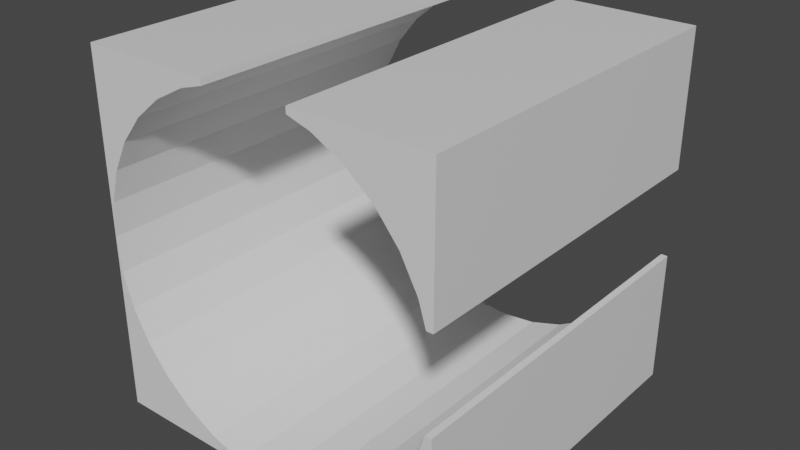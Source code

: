 # Source: roundaboutEdge.blend  (saved by Blender 3.2.14; exported with 4.5.12 LTS)
import bpy
from mathutils import Matrix  # noqa: F401  (used for matrix-valued properties, if any)

bpy.ops.wm.read_factory_settings(use_empty=True)
scene = bpy.context.scene
scene.name = 'Scene'

# ---- collections
col_collection = bpy.data.collections.new('Collection'); scene.collection.children.link(col_collection)

# ---- materials (node trees are filled in below, after node groups)
mat_material = bpy.data.materials.new('Material')
mat_material.alpha_threshold = 0.0
mat_material.use_transparent_shadow = False
mat_material.line_color = (0.0, 0.0, 0.0, 1.0)

# ---- material node trees
mat_material.use_nodes = True; mat_material.node_tree.nodes.clear()
_N = mat_material.node_tree.nodes; _L = mat_material.node_tree.links
n0 = _N.new('ShaderNodeOutputMaterial'); n0.name = 'Material Output'; n0.location = (300, 300)
n1 = _N.new('ShaderNodeBsdfPrincipled'); n1.name = 'Principled BSDF'; n1.location = (10, 300)
n1.distribution = 'GGX'
n1.subsurface_method = 'RANDOM_WALK_SKIN'
n1.inputs[2].default_value = 0.4
n1.inputs[3].default_value = 1.45
n1.inputs[27].default_value = (0.0, 0.0, 0.0, 1.0)
n1.inputs[28].default_value = 1.0
_L.new(n1.outputs[0], n0.inputs[0])
n0.is_active_output = True

# ---- world
world_world = bpy.data.worlds.new('World'); scene.world = world_world
world_world.use_nodes = True; world_world.node_tree.nodes.clear()
_N = world_world.node_tree.nodes; _L = world_world.node_tree.links
n0 = _N.new('ShaderNodeOutputWorld'); n0.name = 'World Output'; n0.location = (300, 300)
n1 = _N.new('ShaderNodeBackground'); n1.name = 'Background'; n1.location = (10, 300)
n1.inputs[0].default_value = (0.05088, 0.05088, 0.05088, 1.0)
_L.new(n1.outputs[0], n0.inputs[0])
n0.is_active_output = True
world_world.color = (0.05088, 0.05088, 0.05088)
world_world.use_sun_shadow = False
world_world.sun_shadow_jitter_overblur = 0.0

# ---- meshes
me_cube = bpy.data.meshes.new('Cube')
me_cube.from_pydata([(1.0, 1.0, 1.0), (0.0, 1.0, -1.0), (0.0, 1.0, 1.0), (1.0, 1.0, -1.0), (1.0, -1.0, 1.0), (0.1951, 0.9808, -1.0), (1.0, -1.0, -1.0), (0.1951, 0.9808, 1.0), (0.3827, 0.9239, -1.0), (-1.0, 1.0, 1.0), (0.3827, 0.9239, 1.0), (-1.0, 1.0, -1.0), (-1.0, -1.0, 1.0), (0.5556, 0.8315, -1.0), (-1.0, -1.0, -1.0), (0.5556, 0.8315, 1.0), (0.7071, 0.7071, -1.0), (0.7071, 0.7071, 1.0), (0.8315, 0.5556, -1.0), (0.8315, 0.5556, 1.0), (0.9239, 0.3827, -1.0), (0.9239, 0.3827, 1.0), (0.9239, -0.3827, -1.0), (0.9239, -0.3827, 1.0), (0.8315, -0.5556, -1.0), (0.8315, -0.5556, 1.0), (0.7071, -0.7071, -1.0), (0.7071, -0.7071, 1.0), (0.5556, -0.8315, -1.0), (0.5556, -0.8315, 1.0), (0.3827, -0.9239, -1.0), (0.3827, -0.9239, 1.0), (-0.3827, -0.9239, -1.0), (-0.3827, -0.9239, 1.0), (-0.5556, -0.8315, -1.0), (-0.5556, -0.8315, 1.0), (-0.7071, -0.7071, -1.0), (-0.7071, -0.7071, 1.0), (-0.8315, -0.5556, -1.0), (-0.8315, -0.5556, 1.0), (-0.9239, -0.3827, -1.0), (-0.9239, -0.3827, 1.0), (-0.9808, -0.1951, -1.0), (-0.9808, -0.1951, 1.0), (-1.0, 1.192e-08, -1.0), (-1.0, 1.192e-08, 1.0), (-0.9808, 0.1951, -1.0), (-0.9808, 0.1951, 1.0), (-0.9239, 0.3827, -1.0), (-0.9239, 0.3827, 1.0), (-0.8315, 0.5556, -1.0), (-0.8315, 0.5556, 1.0), (-0.7071, 0.7071, -1.0), (-0.7071, 0.7071, 1.0), (-0.5556, 0.8315, -1.0), (-0.5556, 0.8315, 1.0), (-0.3827, 0.9239, -1.0), (-0.3827, 0.9239, 1.0), (-0.1951, 0.9808, -1.0), (-0.1951, 0.9808, 1.0), (-0.25, -1.0, -1.0), (-0.25, -1.0, 1.0), (0.25, -1.0, -1.0), (0.25, -1.0, 1.0), (1.0, -0.25, -1.0), (1.0, -0.25, 1.0), (1.0, 0.25, -1.0), (1.0, 0.25, 1.0), (0.9641, 0.25, 1.0), (0.9641, 0.25, -1.0), (0.9641, -0.25, 1.0), (0.9641, -0.25, -1.0), (0.25, -0.9641, 1.0), (0.25, -0.9641, -1.0), (-0.25, -0.9641, 1.0), (-0.25, -0.9641, -1.0)], [], [(74, 33, 35, 37, 39, 41, 43, 45, 12, 61), (59, 2, 9, 45, 47, 49, 51, 53, 55, 57), (67, 0, 2, 7, 10, 15, 17, 19, 21, 68), (70, 23, 25, 27, 29, 31, 72, 63, 4, 65), (12, 14, 60, 61), (6, 4, 63, 62), (45, 9, 11, 44), (14, 12, 45, 44), (30, 28, 26, 24, 22, 71, 64, 6, 62, 73), (69, 20, 18, 16, 13, 8, 5, 1, 3, 66), (46, 44, 11, 1, 58, 56, 54, 52, 50, 48), (60, 14, 44, 42, 40, 38, 36, 34, 32, 75), (4, 6, 64, 65), (3, 0, 67, 66), (2, 0, 3, 1), (11, 9, 2, 1), (1, 5, 7, 2), (7, 5, 8, 10), (10, 8, 13, 15), (15, 13, 16, 17), (19, 17, 16, 18), (21, 19, 18, 20), (21, 20, 69, 68), (71, 22, 23, 70), (25, 23, 22, 24), (27, 25, 24, 26), (29, 27, 26, 28), (31, 29, 28, 30), (31, 30, 73, 72), (75, 32, 33, 74), (35, 33, 32, 34), (37, 35, 34, 36), (37, 36, 38, 39), (39, 38, 40, 41), (41, 40, 42, 43), (43, 42, 44, 45), (44, 46, 47, 45), (47, 46, 48, 49), (49, 48, 50, 51), (51, 50, 52, 53), (54, 55, 53, 52), (55, 54, 56, 57), (57, 56, 58, 59), (2, 59, 58, 1), (66, 67, 68, 69), (65, 64, 71, 70), (74, 61, 60, 75), (63, 72, 73, 62)])
me_cube.polygons.foreach_set('material_index', [0, 0, 0, 0, 0, 0, 0, 0, 0, 0, 0, 0, 0, 0, 0, 0, 1, 1, 1, 1, 1, 1, 1, 1, 1, 1, 1, 1, 1, 1, 1, 1, 1, 1, 1, 1, 1, 1, 1, 1, 1, 1, 1, 1, 1, 1, 1, 1])
_uv = me_cube.uv_layers.new(name='UVMap')
_uv.uv.foreach_set('vector', [0.7812, 0.7455, 0.7978, 0.7405, 0.8194, 0.7289, 0.8384, 0.7134, 0.8539, 0.6944, 0.8655, 0.6728, 0.8726, 0.6494, 0.875, 0.625, 0.875, 0.75, 0.7812, 0.75, 0.7744, 0.5024, 0.75, 0.5, 0.875, 0.5, 0.875, 0.625, 0.8726, 0.6006, 0.8655, 0.5772, 0.8539, 0.5556, 0.8384, 0.5366, 0.8194, 0.5211, 0.7978, 0.5095, 0.625, 0.5938, 0.625, 0.5, 0.75, 0.5, 0.7256, 0.5024, 0.7022, 0.5095, 0.6806, 0.5211, 0.6616, 0.5366, 0.6461, 0.5556, 0.6345, 0.5772, 0.6295, 0.5938, 0.6295, 0.6562, 0.6345, 0.6728, 0.6461, 0.6944, 0.6616, 0.7134, 0.6806, 0.7289, 0.7022, 0.7405, 0.7188, 0.7455, 0.7188, 0.75, 0.625, 0.75, 0.625, 0.6562, 0.625, 1.0, 0.375, 1.0, 0.375, 0.9062, 0.625, 0.9062, 0.375, 0.75, 0.625, 0.75, 0.625, 0.8438, 0.375, 0.8438, 0.625, 0.125, 0.625, 0.25, 0.375, 0.25, 0.375, 0.125, 0.375, 0.0, 0.625, 0.0, 0.625, 0.125, 0.375, 0.125, 0.2978, 0.7405, 0.3194, 0.7289, 0.3384, 0.7134, 0.3539, 0.6944, 0.3655, 0.6728, 0.3705, 0.6562, 0.375, 0.6562, 0.375, 0.75, 0.2812, 0.75, 0.2812, 0.7455, 0.3705, 0.5938, 0.3655, 0.5772, 0.3539, 0.5556, 0.3384, 0.5366, 0.3194, 0.5211, 0.2978, 0.5095, 0.2744, 0.5024, 0.25, 0.5, 0.375, 0.5, 0.375, 0.5938, 0.1274, 0.6006, 0.125, 0.625, 0.125, 0.5, 0.25, 0.5, 0.2256, 0.5024, 0.2022, 0.5095, 0.1806, 0.5211, 0.1616, 0.5366, 0.1461, 0.5556, 0.1345, 0.5772, 0.2187, 0.75, 0.125, 0.75, 0.125, 0.625, 0.1274, 0.6494, 0.1345, 0.6728, 0.1461, 0.6944, 0.1616, 0.7134, 0.1806, 0.7289, 0.2022, 0.7405, 0.2188, 0.7455, 0.625, 0.75, 0.375, 0.75, 0.375, 0.6562, 0.625, 0.6562, 0.375, 0.5, 0.625, 0.5, 0.625, 0.5938, 0.375, 0.5938, 0.625, 0.375, 0.625, 0.5, 0.375, 0.5, 0.625, 0.5, 0.375, 0.25, 0.625, 0.25, 0.625, 0.375, 0.375, 0.375, 1.0, 0.5, 0.9688, 0.5, 0.9688, 1.0, 1.0, 1.0, 0.9688, 1.0, 0.9688, 0.5, 0.9375, 0.5, 0.9375, 1.0, 0.9375, 1.0, 0.9375, 0.5, 0.9062, 0.5, 0.9062, 1.0, 0.9062, 1.0, 0.9062, 0.5, 0.875, 0.5, 0.875, 1.0, 0.8438, 1.0, 0.875, 1.0, 0.875, 0.5, 0.8438, 0.5, 0.8125, 1.0, 0.8438, 1.0, 0.8438, 0.5, 0.8125, 0.5, 0.8125, 1.0, 0.8125, 0.5, 0.7904, 0.5, 0.7904, 1.0, 0.7096, 0.5, 0.6875, 0.5, 0.6875, 1.0, 0.7096, 1.0, 0.6562, 1.0, 0.6875, 1.0, 0.6875, 0.5, 0.6562, 0.5, 0.625, 1.0, 0.6562, 1.0, 0.6562, 0.5, 0.625, 0.5, 0.5938, 1.0, 0.625, 1.0, 0.625, 0.5, 0.5938, 0.5, 0.5625, 1.0, 0.5938, 1.0, 0.5938, 0.5, 0.5625, 0.5, 0.5625, 1.0, 0.5625, 0.5, 0.5404, 0.5, 0.5404, 1.0, 0.4596, 0.5, 0.4375, 0.5, 0.4375, 1.0, 0.4596, 1.0, 0.4062, 1.0, 0.4375, 1.0, 0.4375, 0.5, 0.4062, 0.5, 0.375, 1.0, 0.4062, 1.0, 0.4062, 0.5, 0.375, 0.5, 0.375, 1.0, 0.375, 0.5, 0.3438, 0.5, 0.3438, 1.0, 0.3438, 1.0, 0.3438, 0.5, 0.3125, 0.5, 0.3125, 1.0, 0.3125, 1.0, 0.3125, 0.5, 0.2812, 0.5, 0.2812, 1.0, 0.2812, 1.0, 0.2812, 0.5, 0.25, 0.5, 0.25, 1.0, 0.25, 0.5, 0.2188, 0.5, 0.2188, 1.0, 0.25, 1.0, 0.2188, 1.0, 0.2188, 0.5, 0.1875, 0.5, 0.1875, 1.0, 0.1875, 1.0, 0.1875, 0.5, 0.1562, 0.5, 0.1562, 1.0, 0.1562, 1.0, 0.1562, 0.5, 0.125, 0.5, 0.125, 1.0, 0.09375, 0.5, 0.09375, 1.0, 0.125, 1.0, 0.125, 0.5, 0.09375, 1.0, 0.09375, 0.5, 0.0625, 0.5, 0.0625, 1.0, 0.0625, 1.0, 0.0625, 0.5, 0.03125, 0.5, 0.03125, 1.0, 0.0, 1.0, 0.03125, 1.0, 0.03125, 0.5, 0.0, 0.5, 0.375, 0.375, 0.625, 0.375, 0.625, 0.3571, 0.375, 0.3571, 0.625, 0.875, 0.375, 0.875, 0.375, 0.8929, 0.625, 0.8929, 0.625, 0.1429, 0.625, 0.125, 0.375, 0.125, 0.375, 0.1429, 0.625, 0.625, 0.625, 0.6071, 0.375, 0.6071, 0.375, 0.625])
me_cube.materials.append(mat_material)
me_cube.materials.append(None)
me_cube.use_mirror_vertex_groups = False
me_cube.update()

# ---- objects
ob_cube = bpy.data.objects.new('Cube', me_cube)

# ---- transforms, parenting, visibility, modifiers, constraints
ob_cube.location = (0.0, 0.0, 0.0)
ob_cube.rotation_euler = (-1.571, 0.0, 0.0)
ob_cube.scale = (4.0, 4.0, 4.0)
ob_cube.lock_rotations_4d = False
ob_cube.empty_display_type = 'ARROWS'
ob_cube.lineart.crease_threshold = 0.0

# ---- collection membership
col_collection.objects.link(ob_cube)

# ---- scene / render settings (as saved in the file)
scene.frame_start = 1; scene.frame_end = 250; scene.frame_set(1)
scene.render.engine = 'BLENDER_EEVEE_NEXT'
scene.cycles.sampling_pattern = 'TABULATED_SOBOL'
scene.cycles.use_light_tree = False
scene.view_settings.view_transform = 'Filmic'
bpy.context.view_layer.update()

# ---- added for rendering (the .blend has no active camera and no usable light): camera, sun
cam_auto = bpy.data.cameras.new('AutoCamera')
cam_auto.lens = 50.0
cam_auto.sensor_width = 36.0
cam_auto.clip_end = 1000.0
ob_auto_camera = bpy.data.objects.new('AutoCamera', cam_auto)
scene.collection.objects.link(ob_auto_camera)
ob_auto_camera.location = (12.8203, -15.3843, 10.2562)
ob_auto_camera.rotation_euler = (1.09748, -7.21219e-08, 0.694738)
scene.camera = ob_auto_camera
light_auto_sun = bpy.data.lights.new('AutoSun', 'SUN')
light_auto_sun.energy = 3.0
light_auto_sun.angle = 0.0523599
ob_auto_sun = bpy.data.objects.new('AutoSun', light_auto_sun)
scene.collection.objects.link(ob_auto_sun)
ob_auto_sun.rotation_euler = (0.872665, 0.174533, 0.523599)
bpy.context.view_layer.update()
